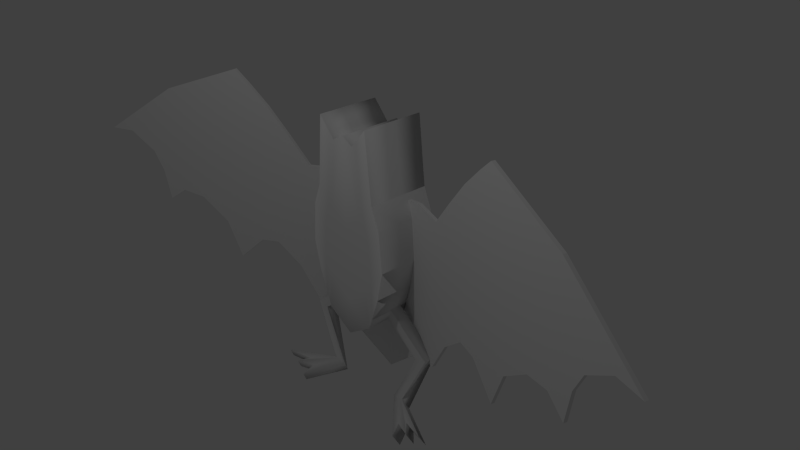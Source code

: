 # Source: fledermaus.blend  (saved by Blender 2.72.0; exported with 4.5.12 LTS)
import bpy
from mathutils import Matrix  # noqa: F401  (used for matrix-valued properties, if any)

bpy.ops.wm.read_factory_settings(use_empty=True)
scene = bpy.context.scene
scene.name = 'Scene'

# ---- collections
col_collection_1 = bpy.data.collections.new('Collection 1'); scene.collection.children.link(col_collection_1)

# ---- materials (node trees are filled in below, after node groups)
mat_material_001 = bpy.data.materials.new('Material.001')
mat_material_001.alpha_threshold = 0.0
mat_material_001.use_transparent_shadow = False
mat_material_001.roughness = 0.5

# ---- material node trees

# ---- world
world_world = bpy.data.worlds.new('World'); scene.world = world_world
world_world.color = (0.05088, 0.05088, 0.05088)
world_world.use_sun_shadow = False
world_world.sun_shadow_jitter_overblur = 0.0
world_world.cycles.sampling_method = 'MANUAL'
world_world.cycles.sample_map_resolution = 256

# ---- cameras
cam_camera = bpy.data.cameras.new('Camera')
cam_camera.clip_end = 100.0
cam_camera.lens = 35.0
cam_camera.sensor_width = 32.0
cam_camera.sensor_height = 18.0
cam_camera.ortho_scale = 7.314
cam_camera.dof.focus_distance = 0.0
cam_camera.dof.aperture_fstop = 128.0

# ---- lights
light_lamp = bpy.data.lights.new('Lamp', 'POINT')
light_lamp.transmission_factor = 0.0
light_lamp.cutoff_distance = 30.0
light_lamp.energy = 100.0
light_lamp.shadow_buffer_clip_start = 1.001
light_lamp.shadow_soft_size = 0.1
light_lamp.shadow_maximum_resolution = 0.006
light_lamp.use_absolute_resolution = True
light_lamp.cycles.use_multiple_importance_sampling = False

# ---- meshes
me_cube_001 = bpy.data.meshes.new('Cube.001')
me_cube_001.from_pydata([(2.071, -14.37, 1.901), (3.887, -35.82, 0.5815), (3.873, -37.73, 0.5815), (2.085, -12.46, 1.901), (4.616, -47.36, 0.8203), (2.252, -16.71, 2.059), (4.629, -45.44, 0.8203), (2.265, -14.8, 2.059), (3.649, -34.83, -0.1369), (1.787, -8.605, 1.615), (3.663, -32.91, -0.1369), (1.774, -10.52, 1.615), (2.44, -17.06, -0.7954), (1.175, -2.76, 0.898), (2.426, -18.97, -0.7954), (1.189, -0.8464, 0.898), (3.036, -26.87, 0.02226), (1.498, -4.857, 1.278), (3.049, -24.96, 0.02226), (1.485, -6.771, 1.278), (1.776, -8.459, -0.3887), (0.77, 2.493, 0.9464), (1.763, -10.37, -0.3887), (0.7837, 4.406, 0.9464), (2.969, -23.92, 1.254), (2.955, -25.83, 1.254), (3.452, -30.18, 1.61), (3.438, -32.09, 1.61), (2.694, -22.44, 0.7555), (2.708, -20.53, 0.7555), (1.783, -8.548, 0.0876), (1.769, -10.46, 0.0876), (2.233, -16.47, 0.6824), (2.246, -14.55, 0.6824), (1.271, -1.906, 0.2914), (1.257, -3.819, 0.2914), (4.265, -40.71, 0.8324), (2.175, -13.63, 1.98), (2.161, -15.54, 1.98), (4.251, -42.63, 0.8324), (3.197, -28.96, 1.432), (3.21, -27.05, 1.432), (3.732, -35.9, 0.3038), (1.933, -10.49, 1.755), (3.746, -33.99, 0.3038), (1.919, -12.4, 1.755), (2.821, -24.1, 0.9988), (2.835, -22.18, 0.9988), (3.374, -31.26, 0.05795), (1.636, -6.647, 1.439), (3.388, -29.35, 0.05795), (1.623, -8.56, 1.439), (2.453, -19.32, 0.7173), (2.467, -17.41, 0.7173), (2.651, -19.8, -0.274), (1.339, -4.882, 1.099), (2.637, -21.71, -0.274), (1.353, -2.968, 1.099), (2.028, -11.72, 0.4023), (2.014, -13.64, 0.4023), (2.035, -13.91, -0.4255), (1.002, 1.579, 0.9204), (2.049, -11.99, -0.4255), (0.9881, -0.3342, 0.9204), (1.533, -7.394, 0.1817), (1.546, -5.481, 0.1817), (1.124, -0.009285, -1.169), (0.4801, 6.25, 0.8849), (1.111, -1.923, -1.169), (0.4938, 8.164, 0.8849), (0.7771, 4.491, -0.04138), (0.7635, 2.577, -0.04138), (0.7576, 4.744, -1.201), (0.3034, 8.54, 0.8474), (0.4764, 8.389, -0.2442), (0.744, 2.831, -1.201), (0.3171, 10.45, 0.8474), (0.4627, 6.476, -0.2442), (1.41, -5.804, -0.682), (0.6387, 6.285, 0.9157), (1.01, -0.6208, 0.125), (1.424, -3.891, -0.682), (0.6251, 4.372, 0.9157), (1.024, 1.293, 0.125), (-2.071, -14.37, 1.901), (-3.887, -35.82, 0.5815), (-3.873, -37.73, 0.5815), (-2.085, -12.46, 1.901), (-4.616, -47.36, 0.8203), (-2.252, -16.71, 2.059), (-4.629, -45.44, 0.8203), (-2.265, -14.8, 2.059), (0.0, 13.39, 0.7993), (0.0, 13.39, -1.858), (0.0, 11.48, 0.7993), (0.0, 11.48, -1.858), (-3.649, -34.83, -0.1369), (-1.787, -8.605, 1.615), (-3.663, -32.91, -0.1369), (-1.774, -10.52, 1.615), (-2.44, -17.06, -0.7954), (-1.175, -2.76, 0.898), (-2.426, -18.97, -0.7954), (-1.189, -0.8464, 0.898), (-3.036, -26.87, 0.02226), (-1.498, -4.857, 1.278), (-3.049, -24.96, 0.02226), (-1.485, -6.771, 1.278), (-1.776, -8.459, -0.3887), (-0.77, 2.493, 0.9464), (-1.763, -10.37, -0.3887), (-0.7837, 4.406, 0.9464), (-2.969, -23.92, 1.254), (-2.955, -25.83, 1.254), (-3.452, -30.18, 1.61), (-3.438, -32.09, 1.61), (0.0, 11.48, -0.5046), (0.0, 13.39, -0.5046), (-2.694, -22.44, 0.7555), (-2.708, -20.53, 0.7555), (-1.783, -8.548, 0.0876), (-1.769, -10.46, 0.0876), (-2.233, -16.47, 0.6824), (-2.246, -14.55, 0.6824), (-1.271, -1.906, 0.2914), (-1.257, -3.819, 0.2914), (-4.265, -40.71, 0.8324), (-2.175, -13.63, 1.98), (-2.161, -15.54, 1.98), (-4.251, -42.63, 0.8324), (-3.197, -28.96, 1.432), (-3.21, -27.05, 1.432), (-3.732, -35.9, 0.3038), (-1.933, -10.49, 1.755), (-3.746, -33.99, 0.3038), (-1.919, -12.4, 1.755), (-2.821, -24.1, 0.9988), (-2.835, -22.18, 0.9988), (-3.374, -31.26, 0.05795), (-1.636, -6.647, 1.439), (-3.388, -29.35, 0.05795), (-1.623, -8.56, 1.439), (-2.453, -19.32, 0.7173), (-2.467, -17.41, 0.7173), (-2.651, -19.8, -0.274), (-1.339, -4.882, 1.099), (-2.637, -21.71, -0.274), (-1.353, -2.968, 1.099), (-2.028, -11.72, 0.4023), (-2.014, -13.64, 0.4023), (-2.035, -13.91, -0.4255), (-1.002, 1.579, 0.9204), (-2.049, -11.99, -0.4255), (-0.9881, -0.3342, 0.9204), (-1.533, -7.394, 0.1817), (-1.546, -5.481, 0.1817), (-1.124, -0.009285, -1.169), (-0.4801, 6.25, 0.8849), (-1.111, -1.923, -1.169), (-0.4938, 8.164, 0.8849), (-0.7771, 4.491, -0.04138), (-0.7635, 2.577, -0.04138), (-0.7576, 4.744, -1.201), (-0.3034, 8.54, 0.8474), (-0.4764, 8.389, -0.2442), (-0.744, 2.831, -1.201), (-0.3171, 10.45, 0.8474), (-0.4627, 6.476, -0.2442), (-1.41, -5.804, -0.682), (-0.6387, 6.285, 0.9157), (-1.01, -0.6208, 0.125), (-1.424, -3.891, -0.682), (-0.6251, 4.372, 0.9157), (-1.024, 1.293, 0.125)], [], [(47, 24, 1, 44), (41, 26, 6, 36), (26, 27, 4, 6), (46, 28, 8, 42), (39, 36, 6, 4), (38, 37, 3, 0), (73, 76, 92, 94), (42, 44, 1, 2), (77, 116, 95, 75), (40, 25, 2, 39), (48, 50, 10, 8), (45, 43, 9, 11), (53, 29, 10, 50), (65, 30, 12, 62), (60, 62, 12, 14), (59, 31, 14, 56), (55, 57, 15, 13), (51, 49, 17, 19), (52, 32, 16, 48), (58, 33, 18, 54), (56, 54, 18, 16), (78, 81, 20, 22), (83, 34, 20, 81), (64, 35, 22, 60), (63, 61, 23, 21), (63, 21, 35, 64), (79, 23, 34, 83), (57, 17, 33, 58), (51, 19, 32, 52), (55, 13, 31, 59), (61, 15, 30, 65), (49, 9, 29, 53), (38, 0, 25, 40), (73, 94, 116, 77), (45, 11, 28, 46), (7, 5, 27, 26), (37, 7, 26, 41), (43, 3, 24, 47), (3, 37, 41, 24), (5, 38, 40, 27), (27, 40, 39, 4), (5, 7, 37, 38), (2, 1, 36, 39), (24, 41, 36, 1), (9, 43, 47, 29), (0, 45, 46, 25), (0, 3, 43, 45), (8, 10, 44, 42), (25, 46, 42, 2), (29, 47, 44, 10), (17, 49, 53, 33), (11, 51, 52, 28), (28, 52, 48, 8), (11, 9, 49, 51), (33, 53, 50, 18), (16, 18, 50, 48), (19, 55, 59, 32), (15, 57, 58, 30), (14, 12, 54, 56), (30, 58, 54, 12), (19, 17, 57, 55), (32, 59, 56, 16), (23, 61, 65, 34), (13, 63, 64, 31), (13, 15, 61, 63), (31, 64, 60, 14), (22, 20, 62, 60), (34, 65, 62, 20), (82, 67, 71, 80), (76, 69, 70, 74), (74, 70, 66, 72), (75, 72, 66, 68), (80, 71, 68, 78), (82, 79, 69, 67), (95, 93, 72, 75), (117, 74, 72, 93), (92, 76, 74, 117), (67, 73, 77, 71), (71, 77, 75, 68), (67, 69, 76, 73), (21, 23, 79, 82), (35, 80, 78, 22), (21, 82, 80, 35), (69, 79, 83, 70), (70, 83, 81, 66), (68, 66, 81, 78), (137, 134, 85, 112), (131, 126, 90, 114), (114, 90, 88, 115), (136, 132, 96, 118), (129, 88, 90, 126), (128, 84, 87, 127), (163, 94, 92, 166), (132, 86, 85, 134), (167, 165, 95, 116), (130, 129, 86, 113), (138, 96, 98, 140), (135, 99, 97, 133), (143, 140, 98, 119), (155, 152, 100, 120), (150, 102, 100, 152), (149, 146, 102, 121), (145, 101, 103, 147), (141, 107, 105, 139), (142, 138, 104, 122), (148, 144, 106, 123), (146, 104, 106, 144), (168, 110, 108, 171), (173, 171, 108, 124), (154, 150, 110, 125), (153, 109, 111, 151), (153, 154, 125, 109), (169, 173, 124, 111), (147, 148, 123, 105), (141, 142, 122, 107), (145, 149, 121, 101), (151, 155, 120, 103), (139, 143, 119, 97), (128, 130, 113, 84), (163, 167, 116, 94), (135, 136, 118, 99), (91, 114, 115, 89), (127, 131, 114, 91), (133, 137, 112, 87), (87, 112, 131, 127), (89, 115, 130, 128), (115, 88, 129, 130), (89, 128, 127, 91), (86, 129, 126, 85), (112, 85, 126, 131), (97, 119, 137, 133), (84, 113, 136, 135), (84, 135, 133, 87), (96, 132, 134, 98), (113, 86, 132, 136), (119, 98, 134, 137), (105, 123, 143, 139), (99, 118, 142, 141), (118, 96, 138, 142), (99, 141, 139, 97), (123, 106, 140, 143), (104, 138, 140, 106), (107, 122, 149, 145), (103, 120, 148, 147), (102, 146, 144, 100), (120, 100, 144, 148), (107, 145, 147, 105), (122, 104, 146, 149), (111, 124, 155, 151), (101, 121, 154, 153), (101, 153, 151, 103), (121, 102, 150, 154), (110, 150, 152, 108), (124, 108, 152, 155), (172, 170, 161, 157), (166, 164, 160, 159), (164, 162, 156, 160), (165, 158, 156, 162), (170, 168, 158, 161), (172, 157, 159, 169), (95, 165, 162, 93), (117, 93, 162, 164), (92, 117, 164, 166), (157, 161, 167, 163), (161, 158, 165, 167), (157, 163, 166, 159), (109, 172, 169, 111), (125, 110, 168, 170), (109, 125, 170, 172), (159, 160, 173, 169), (160, 156, 171, 173), (158, 168, 171, 156)])
_uv = me_cube_001.uv_layers.new(name='UVMap')
_uv.uv.foreach_set('vector', [0.0, 0.0, 1.0, 0.0, 1.0, 1.0, 0.0, 1.0, 0.0, 0.0, 1.0, 0.0, 1.0, 1.0, 0.0, 1.0, 0.0, 0.0, 1.0, 0.0, 1.0, 1.0, 0.0, 1.0, 0.0, 0.0, 1.0, 0.0, 1.0, 1.0, 0.0, 1.0, 0.0, 0.0, 1.0, 0.0, 1.0, 1.0, 0.0, 1.0, 0.0, 0.0, 1.0, 0.0, 1.0, 1.0, 0.0, 1.0, 0.0, 0.0, 1.0, 0.0, 1.0, 1.0, 0.0, 1.0, 0.0, 0.0, 1.0, 0.0, 1.0, 1.0, 0.0, 1.0, 0.0, 0.0, 1.0, 0.0, 1.0, 1.0, 0.0, 1.0, 0.0, 0.0, 1.0, 0.0, 1.0, 1.0, 0.0, 1.0, 0.0, 0.0, 1.0, 0.0, 1.0, 1.0, 0.0, 1.0, 0.0, 0.0, 1.0, 0.0, 1.0, 1.0, 0.0, 1.0, 0.0, 0.0, 1.0, 0.0, 1.0, 1.0, 0.0, 1.0, 0.0, 0.0, 1.0, 0.0, 1.0, 1.0, 0.0, 1.0, 0.0, 0.0, 1.0, 0.0, 1.0, 1.0, 0.0, 1.0, 0.0, 0.0, 1.0, 0.0, 1.0, 1.0, 0.0, 1.0, 0.0, 0.0, 1.0, 0.0, 1.0, 1.0, 0.0, 1.0, 0.0, 0.0, 1.0, 0.0, 1.0, 1.0, 0.0, 1.0, 0.0, 0.0, 1.0, 0.0, 1.0, 1.0, 0.0, 1.0, 0.0, 0.0, 1.0, 0.0, 1.0, 1.0, 0.0, 1.0, 0.0, 0.0, 1.0, 0.0, 1.0, 1.0, 0.0, 1.0, 0.0, 0.0, 1.0, 0.0, 1.0, 1.0, 0.0, 1.0, 0.0, 0.0, 1.0, 0.0, 1.0, 1.0, 0.0, 1.0, 0.0, 0.0, 1.0, 0.0, 1.0, 1.0, 0.0, 1.0, 0.0, 0.0, 1.0, 0.0, 1.0, 1.0, 0.0, 1.0, 0.0, 0.0, 1.0, 0.0, 1.0, 1.0, 0.0, 1.0, 0.0, 0.0, 1.0, 0.0, 1.0, 1.0, 0.0, 1.0, 0.0, 0.0, 1.0, 0.0, 1.0, 1.0, 0.0, 1.0, 0.0, 0.0, 1.0, 0.0, 1.0, 1.0, 0.0, 1.0, 0.0, 0.0, 1.0, 0.0, 1.0, 1.0, 0.0, 1.0, 0.0, 0.0, 1.0, 0.0, 1.0, 1.0, 0.0, 1.0, 0.0, 0.0, 1.0, 0.0, 1.0, 1.0, 0.0, 1.0, 0.0, 0.0, 1.0, 0.0, 1.0, 1.0, 0.0, 1.0, 0.0, 0.0, 1.0, 0.0, 1.0, 1.0, 0.0, 1.0, 0.0, 0.0, 1.0, 0.0, 1.0, 1.0, 0.0, 1.0, 0.0, 0.0, 1.0, 0.0, 1.0, 1.0, 0.0, 1.0, 0.0, 0.0, 1.0, 0.0, 1.0, 1.0, 0.0, 1.0, 0.0, 0.0, 1.0, 0.0, 1.0, 1.0, 0.0, 1.0, 0.0, 0.0, 1.0, 0.0, 1.0, 1.0, 0.0, 1.0, 0.0, 0.0, 1.0, 0.0, 1.0, 1.0, 0.0, 1.0, 0.0, 0.0, 1.0, 0.0, 1.0, 1.0, 0.0, 1.0, 0.0, 0.0, 1.0, 0.0, 1.0, 1.0, 0.0, 1.0, 0.0, 0.0, 1.0, 0.0, 1.0, 1.0, 0.0, 1.0, 0.0, 0.0, 1.0, 0.0, 1.0, 1.0, 0.0, 1.0, 0.0, 0.0, 1.0, 0.0, 1.0, 1.0, 0.0, 1.0, 0.0, 0.0, 1.0, 0.0, 1.0, 1.0, 0.0, 1.0, 0.0, 0.0, 1.0, 0.0, 1.0, 1.0, 0.0, 1.0, 0.0, 0.0, 1.0, 0.0, 1.0, 1.0, 0.0, 1.0, 0.0, 0.0, 1.0, 0.0, 1.0, 1.0, 0.0, 1.0, 0.0, 0.0, 1.0, 0.0, 1.0, 1.0, 0.0, 1.0, 0.0, 0.0, 1.0, 0.0, 1.0, 1.0, 0.0, 1.0, 0.0, 0.0, 1.0, 0.0, 1.0, 1.0, 0.0, 1.0, 0.0, 0.0, 1.0, 0.0, 1.0, 1.0, 0.0, 1.0, 0.0, 0.0, 1.0, 0.0, 1.0, 1.0, 0.0, 1.0, 0.0, 0.0, 1.0, 0.0, 1.0, 1.0, 0.0, 1.0, 0.0, 0.0, 1.0, 0.0, 1.0, 1.0, 0.0, 1.0, 0.0, 0.0, 1.0, 0.0, 1.0, 1.0, 0.0, 1.0, 0.0, 0.0, 1.0, 0.0, 1.0, 1.0, 0.0, 1.0, 0.0, 0.0, 1.0, 0.0, 1.0, 1.0, 0.0, 1.0, 0.0, 0.0, 1.0, 0.0, 1.0, 1.0, 0.0, 1.0, 0.0, 0.0, 1.0, 0.0, 1.0, 1.0, 0.0, 1.0, 0.0, 0.0, 1.0, 0.0, 1.0, 1.0, 0.0, 1.0, 0.0, 0.0, 1.0, 0.0, 1.0, 1.0, 0.0, 1.0, 0.0, 0.0, 1.0, 0.0, 1.0, 1.0, 0.0, 1.0, 0.0, 0.0, 1.0, 0.0, 1.0, 1.0, 0.0, 1.0, 0.0, 0.0, 1.0, 0.0, 1.0, 1.0, 0.0, 1.0, 0.0, 0.0, 1.0, 0.0, 1.0, 1.0, 0.0, 1.0, 0.0, 0.0, 1.0, 0.0, 1.0, 1.0, 0.0, 1.0, 0.0, 0.0, 1.0, 0.0, 1.0, 1.0, 0.0, 1.0, 0.0, 0.0, 1.0, 0.0, 1.0, 1.0, 0.0, 1.0, 0.0, 0.0, 1.0, 0.0, 1.0, 1.0, 0.0, 1.0, 0.0, 0.0, 1.0, 0.0, 1.0, 1.0, 0.0, 1.0, 0.0, 0.0, 1.0, 0.0, 1.0, 1.0, 0.0, 1.0, 0.0, 0.0, 1.0, 0.0, 1.0, 1.0, 0.0, 1.0, 0.0, 0.0, 1.0, 0.0, 1.0, 1.0, 0.0, 1.0, 0.0, 0.0, 1.0, 0.0, 1.0, 1.0, 0.0, 1.0, 0.0, 0.0, 1.0, 0.0, 1.0, 1.0, 0.0, 1.0, 0.0, 0.0, 1.0, 0.0, 1.0, 1.0, 0.0, 1.0, 0.0, 0.0, 1.0, 0.0, 1.0, 1.0, 0.0, 1.0, 0.0, 0.0, 1.0, 0.0, 1.0, 1.0, 0.0, 1.0, 0.0, 0.0, 1.0, 0.0, 1.0, 1.0, 0.0, 1.0, 0.0, 0.0, 1.0, 0.0, 1.0, 1.0, 0.0, 1.0, 0.0, 0.0, 1.0, 0.0, 1.0, 1.0, 0.0, 1.0, 0.0, 0.0, 1.0, 0.0, 1.0, 1.0, 0.0, 1.0, 0.0, 0.0, 1.0, 0.0, 1.0, 1.0, 0.0, 1.0, 0.0, 0.0, 1.0, 0.0, 1.0, 1.0, 0.0, 1.0, 0.0, 0.0, 1.0, 0.0, 1.0, 1.0, 0.0, 1.0, 0.0, 0.0, 1.0, 0.0, 1.0, 1.0, 0.0, 1.0, 0.0, 0.0, 1.0, 0.0, 1.0, 1.0, 0.0, 1.0, 0.0, 0.0, 1.0, 0.0, 1.0, 1.0, 0.0, 1.0, 0.0, 0.0, 1.0, 0.0, 1.0, 1.0, 0.0, 1.0, 0.0, 0.0, 1.0, 0.0, 1.0, 1.0, 0.0, 1.0, 0.0, 0.0, 1.0, 0.0, 1.0, 1.0, 0.0, 1.0, 0.0, 0.0, 1.0, 0.0, 1.0, 1.0, 0.0, 1.0, 0.0, 0.0, 1.0, 0.0, 1.0, 1.0, 0.0, 1.0, 0.0, 0.0, 1.0, 0.0, 1.0, 1.0, 0.0, 1.0, 0.0, 0.0, 1.0, 0.0, 1.0, 1.0, 0.0, 1.0, 0.0, 0.0, 1.0, 0.0, 1.0, 1.0, 0.0, 1.0, 0.0, 0.0, 1.0, 0.0, 1.0, 1.0, 0.0, 1.0, 0.0, 0.0, 1.0, 0.0, 1.0, 1.0, 0.0, 1.0, 0.0, 0.0, 1.0, 0.0, 1.0, 1.0, 0.0, 1.0, 0.0, 0.0, 1.0, 0.0, 1.0, 1.0, 0.0, 1.0, 0.0, 0.0, 1.0, 0.0, 1.0, 1.0, 0.0, 1.0, 0.0, 0.0, 1.0, 0.0, 1.0, 1.0, 0.0, 1.0, 0.0, 0.0, 1.0, 0.0, 1.0, 1.0, 0.0, 1.0, 0.0, 0.0, 1.0, 0.0, 1.0, 1.0, 0.0, 1.0, 0.0, 0.0, 1.0, 0.0, 1.0, 1.0, 0.0, 1.0, 0.0, 0.0, 1.0, 0.0, 1.0, 1.0, 0.0, 1.0, 0.0, 0.0, 1.0, 0.0, 1.0, 1.0, 0.0, 1.0, 0.0, 0.0, 1.0, 0.0, 1.0, 1.0, 0.0, 1.0, 0.0, 0.0, 1.0, 0.0, 1.0, 1.0, 0.0, 1.0, 0.0, 0.0, 1.0, 0.0, 1.0, 1.0, 0.0, 1.0, 0.0, 0.0, 1.0, 0.0, 1.0, 1.0, 0.0, 1.0, 0.0, 0.0, 1.0, 0.0, 1.0, 1.0, 0.0, 1.0, 0.0, 0.0, 1.0, 0.0, 1.0, 1.0, 0.0, 1.0, 0.0, 0.0, 1.0, 0.0, 1.0, 1.0, 0.0, 1.0, 0.0, 0.0, 1.0, 0.0, 1.0, 1.0, 0.0, 1.0, 0.0, 0.0, 1.0, 0.0, 1.0, 1.0, 0.0, 1.0, 0.0, 0.0, 1.0, 0.0, 1.0, 1.0, 0.0, 1.0, 0.0, 0.0, 1.0, 0.0, 1.0, 1.0, 0.0, 1.0, 0.0, 0.0, 1.0, 0.0, 1.0, 1.0, 0.0, 1.0, 0.0, 0.0, 1.0, 0.0, 1.0, 1.0, 0.0, 1.0, 0.0, 0.0, 1.0, 0.0, 1.0, 1.0, 0.0, 1.0, 0.0, 0.0, 1.0, 0.0, 1.0, 1.0, 0.0, 1.0, 0.0, 0.0, 1.0, 0.0, 1.0, 1.0, 0.0, 1.0, 0.0, 0.0, 1.0, 0.0, 1.0, 1.0, 0.0, 1.0, 0.0, 0.0, 1.0, 0.0, 1.0, 1.0, 0.0, 1.0, 0.0, 0.0, 1.0, 0.0, 1.0, 1.0, 0.0, 1.0, 0.0, 0.0, 1.0, 0.0, 1.0, 1.0, 0.0, 1.0, 0.0, 0.0, 1.0, 0.0, 1.0, 1.0, 0.0, 1.0, 0.0, 0.0, 1.0, 0.0, 1.0, 1.0, 0.0, 1.0, 0.0, 0.0, 1.0, 0.0, 1.0, 1.0, 0.0, 1.0, 0.0, 0.0, 1.0, 0.0, 1.0, 1.0, 0.0, 1.0, 0.0, 0.0, 1.0, 0.0, 1.0, 1.0, 0.0, 1.0, 0.0, 0.0, 1.0, 0.0, 1.0, 1.0, 0.0, 1.0, 0.0, 0.0, 1.0, 0.0, 1.0, 1.0, 0.0, 1.0, 0.0, 0.0, 1.0, 0.0, 1.0, 1.0, 0.0, 1.0, 0.0, 0.0, 1.0, 0.0, 1.0, 1.0, 0.0, 1.0, 0.0, 0.0, 1.0, 0.0, 1.0, 1.0, 0.0, 1.0, 0.0, 0.0, 1.0, 0.0, 1.0, 1.0, 0.0, 1.0, 0.0, 0.0, 1.0, 0.0, 1.0, 1.0, 0.0, 1.0, 0.0, 0.0, 1.0, 0.0, 1.0, 1.0, 0.0, 1.0, 0.0, 0.0, 1.0, 0.0, 1.0, 1.0, 0.0, 1.0, 0.0, 0.0, 1.0, 0.0, 1.0, 1.0, 0.0, 1.0, 0.0, 0.0, 1.0, 0.0, 1.0, 1.0, 0.0, 1.0, 0.0, 0.0, 1.0, 0.0, 1.0, 1.0, 0.0, 1.0, 0.0, 0.0, 1.0, 0.0, 1.0, 1.0, 0.0, 1.0, 0.0, 0.0, 1.0, 0.0, 1.0, 1.0, 0.0, 1.0, 0.0, 0.0, 1.0, 0.0, 1.0, 1.0, 0.0, 1.0, 0.0, 0.0, 1.0, 0.0, 1.0, 1.0, 0.0, 1.0, 0.0, 0.0, 1.0, 0.0, 1.0, 1.0, 0.0, 1.0, 0.0, 0.0, 1.0, 0.0, 1.0, 1.0, 0.0, 1.0, 0.0, 0.0, 1.0, 0.0, 1.0, 1.0, 0.0, 1.0, 0.0, 0.0, 1.0, 0.0, 1.0, 1.0, 0.0, 1.0, 0.0, 0.0, 1.0, 0.0, 1.0, 1.0, 0.0, 1.0, 0.0, 0.0, 1.0, 0.0, 1.0, 1.0, 0.0, 1.0, 0.0, 0.0, 1.0, 0.0, 1.0, 1.0, 0.0, 1.0, 0.0, 0.0, 1.0, 0.0, 1.0, 1.0, 0.0, 1.0, 0.0, 0.0, 1.0, 0.0, 1.0, 1.0, 0.0, 1.0, 0.0, 0.0, 1.0, 0.0, 1.0, 1.0, 0.0, 1.0, 0.0, 0.0, 1.0, 0.0, 1.0, 1.0, 0.0, 1.0, 0.0, 0.0, 1.0, 0.0, 1.0, 1.0, 0.0, 1.0, 0.0, 0.0, 1.0, 0.0, 1.0, 1.0, 0.0, 1.0, 0.0, 0.0, 1.0, 0.0, 1.0, 1.0, 0.0, 1.0, 0.0, 0.0, 1.0, 0.0, 1.0, 1.0, 0.0, 1.0, 0.0, 0.0, 1.0, 0.0, 1.0, 1.0, 0.0, 1.0, 0.0, 0.0, 1.0, 0.0, 1.0, 1.0, 0.0, 1.0, 0.0, 0.0, 1.0, 0.0, 1.0, 1.0, 0.0, 1.0, 0.0, 0.0, 1.0, 0.0, 1.0, 1.0, 0.0, 1.0, 0.0, 0.0, 1.0, 0.0, 1.0, 1.0, 0.0, 1.0, 0.0, 0.0, 1.0, 0.0, 1.0, 1.0, 0.0, 1.0, 0.0, 0.0, 1.0, 0.0, 1.0, 1.0, 0.0, 1.0])
me_cube_001.use_remesh_preserve_volume = False
me_cube_001.use_remesh_preserve_attributes = False
me_cube_001.use_mirror_vertex_groups = False
me_cube_001.update()
me_cube = bpy.data.meshes.new('Cube')
me_cube.from_pydata([(0.5501, 1.0, -0.279), (0.5501, -1.0, -0.279), (0.3972, 1.0, 1.903), (0.3972, -1.0, 1.903), (0.5973, 1.0, 0.6789), (0.5973, -1.0, 0.6789), (0.3789, 1.0, -0.7606), (0.3789, -1.0, -0.7606), (0.1683, 1.0, 1.64), (0.1683, -1.0, 1.64), (0.2986, -1.0, 0.348), (0.2986, 1.0, 0.348), (0.4843, 1.0, 0.9721), (0.4843, -1.0, 0.9721), (0.2335, 1.0, 0.7202), (0.2335, -1.0, 0.7202), (0.6429, 1.0, 0.1307), (0.6429, -1.0, 0.1307), (0.3387, -1.0, -0.2063), (0.3387, 1.0, -0.2063), (0.4379, 1.0, -0.5944), (0.4379, -1.0, -0.5944), (0.2473, 1.0, 1.731), (0.2473, -1.0, 1.731), (0.4017, -1.0, 0.4622), (0.4017, 1.0, 0.4622), (0.32, -1.0, 0.8071), (0.32, 1.0, 0.8071), (0.4437, 1.0, -0.08999), (0.4437, -1.0, -0.08999), (0.5501, -0.2652, -0.279), (0.3972, -0.2652, 1.903), (0.3789, -0.2652, -0.7606), (0.1683, -0.2652, 1.64), (0.4843, -0.2652, 0.9721), (0.2473, -0.2652, 1.731), (0.4379, -0.2652, -0.5944), (0.3789, 0.1114, -0.7606), (0.4379, 0.1114, -0.5944), (0.5501, 0.1114, -0.279), (0.3972, 0.1114, 1.903), (0.1683, 0.1114, 1.64), (0.4843, 0.1114, 0.9721), (0.2473, 0.1114, 1.731), (1.056, -0.2652, -1.096), (0.8842, -0.2652, -1.135), (0.8842, 0.1114, -1.135), (1.056, 0.1114, -1.096), (0.678, -0.3828, -1.851), (0.5072, -0.3458, -1.891), (0.5569, -0.1571, -2.055), (0.7277, -0.1941, -2.016), (1.324, -1.124, -1.892), (0.9307, -1.318, -2.073), (0.9804, -1.129, -2.238), (1.374, -0.935, -2.057), (0.4084, 1.0, -0.6775), (0.4084, -1.0, -0.6775), (0.2078, 1.0, 1.686), (0.2078, -1.0, 1.686), (0.3502, -1.0, 0.4051), (0.3502, 1.0, 0.4051), (0.2767, -1.0, 0.7636), (0.2767, 1.0, 0.7636), (0.3912, 1.0, -0.1481), (0.3912, -1.0, -0.1481), (0.2078, -0.2652, 1.686), (0.4084, -0.2652, -0.6775), (0.4084, 0.1114, -0.6775), (0.2078, 0.1114, 1.686), (0.9702, -0.2652, -1.116), (0.9702, 0.1114, -1.116), (0.5926, -0.3643, -1.871), (0.6423, -0.1756, -2.035), (0.8899, -0.9886, -1.98), (0.9396, -0.7999, -2.145), (0.2276, -0.2652, 1.708), (0.2276, 0.1114, 1.708), (0.4232, 1.0, -0.636), (0.4232, -1.0, -0.636), (0.2276, 1.0, 1.708), (0.2276, -1.0, 1.708), (0.3759, -1.0, 0.4337), (0.3759, 1.0, 0.4337), (0.2984, -1.0, 0.7854), (0.2984, 1.0, 0.7854), (0.4175, 1.0, -0.1191), (0.4175, -1.0, -0.1191), (0.4232, -0.2652, -0.636), (0.4232, 0.1114, -0.636), (1.013, -0.2652, -1.106), (1.013, 0.1114, -1.106), (0.6353, -0.3735, -1.861), (0.685, -0.1848, -2.026), (1.126, -1.185, -1.972), (1.176, -0.996, -2.136), (0.2374, -0.2652, 1.72), (0.2374, 0.1114, 1.72), (0.4306, 1.0, -0.6152), (0.4306, -1.0, -0.6152), (0.2374, 1.0, 1.72), (0.2374, -1.0, 1.72), (0.3888, -1.0, 0.4479), (0.3888, 1.0, 0.4479), (0.3092, -1.0, 0.7962), (0.3092, 1.0, 0.7962), (0.4306, 1.0, -0.1045), (0.4306, -1.0, -0.1045), (0.4306, -0.2652, -0.6152), (0.4306, 0.1114, -0.6152), (1.035, -0.2652, -1.101), (1.035, 0.1114, -1.101), (0.6566, -0.3782, -1.856), (0.7063, -0.1895, -2.021), (1.001, -0.9115, -1.922), (1.051, -0.7228, -2.087), (0.5501, 1.0, -0.279), (0.5501, -1.0, -0.279), (0.5973, 1.0, 0.6789), (0.5973, -1.0, 0.6789), (0.4843, 1.0, 0.9721), (0.4843, -1.0, 0.9721), (0.6429, 1.0, 0.1307), (0.6429, -1.0, 0.1307), (0.5501, -0.2652, -0.279), (0.5973, -0.2652, 0.6789), (0.4843, -0.2652, 0.9721), (0.6429, -0.2652, 0.1307), (0.5501, 0.1114, -0.279), (0.5973, 0.1114, 0.6789), (0.4843, 0.1114, 0.9721), (0.6429, 0.1114, 0.1307), (-0.5501, 1.0, -0.279), (-0.5501, -1.0, -0.279), (-0.3972, 1.0, 1.903), (-0.3972, -1.0, 1.903), (0.0, 1.0, -1.0), (0.0, -1.0, -1.0), (0.0, 1.0, 1.733), (0.0, -1.0, 1.733), (-0.5973, 1.0, 0.6789), (-0.5973, -1.0, 0.6789), (0.0, 1.0, 0.01724), (0.0, -1.0, 0.01724), (-0.3789, 1.0, -0.7606), (-0.3789, -1.0, -0.7606), (-0.1683, 1.0, 1.64), (-0.1683, -1.0, 1.64), (-0.2986, -1.0, 0.348), (-0.2986, 1.0, 0.348), (-0.4843, 1.0, 0.9721), (-0.4843, -1.0, 0.9721), (0.0, 1.0, 0.5086), (0.0, -1.0, 0.5086), (-0.2335, 1.0, 0.7202), (-0.2335, -1.0, 0.7202), (0.0, -1.0, -0.4914), (-0.6429, 1.0, 0.1307), (-0.6429, -1.0, 0.1307), (0.0, 1.0, -0.4914), (-0.3387, -1.0, -0.2063), (-0.3387, 1.0, -0.2063), (-0.4379, 1.0, -0.5944), (-0.4379, -1.0, -0.5944), (-0.2473, 1.0, 1.731), (-0.2473, -1.0, 1.731), (-0.4017, -1.0, 0.4622), (-0.4017, 1.0, 0.4622), (-0.32, -1.0, 0.8071), (-0.32, 1.0, 0.8071), (-0.4437, 1.0, -0.08999), (-0.4437, -1.0, -0.08999), (-0.5501, -0.2652, -0.279), (-0.3972, -0.2652, 1.903), (0.0, -0.2652, 1.733), (0.0, -0.2652, -1.0), (-0.3789, -0.2652, -0.7606), (-0.1683, -0.2652, 1.64), (-0.4843, -0.2652, 0.9721), (-0.2473, -0.2652, 1.731), (-0.4379, -0.2652, -0.5944), (0.0, 0.1114, -1.0), (-0.3789, 0.1114, -0.7606), (-0.4379, 0.1114, -0.5944), (-0.5501, 0.1114, -0.279), (-0.3972, 0.1114, 1.903), (0.0, 0.1114, 1.733), (-0.1683, 0.1114, 1.64), (-0.4843, 0.1114, 0.9721), (-0.2473, 0.1114, 1.731), (-1.056, -0.2652, -1.096), (-0.8842, -0.2652, -1.135), (-0.8842, 0.1114, -1.135), (-1.056, 0.1114, -1.096), (-0.678, -0.3828, -1.851), (-0.5072, -0.3458, -1.891), (-0.5569, -0.1571, -2.055), (-0.7277, -0.1941, -2.016), (-1.324, -1.124, -1.892), (-0.9307, -1.318, -2.073), (-0.9804, -1.129, -2.238), (-1.374, -0.935, -2.057), (-0.4084, 1.0, -0.6775), (-0.4084, -1.0, -0.6775), (-0.2078, 1.0, 1.686), (-0.2078, -1.0, 1.686), (-0.3502, -1.0, 0.4051), (-0.3502, 1.0, 0.4051), (-0.2767, -1.0, 0.7636), (-0.2767, 1.0, 0.7636), (-0.3912, 1.0, -0.1481), (-0.3912, -1.0, -0.1481), (-0.2078, -0.2652, 1.686), (-0.4084, -0.2652, -0.6775), (-0.4084, 0.1114, -0.6775), (-0.2078, 0.1114, 1.686), (-0.9702, -0.2652, -1.116), (-0.9702, 0.1114, -1.116), (-0.5926, -0.3643, -1.871), (-0.6423, -0.1756, -2.035), (-0.8899, -0.9886, -1.98), (-0.9396, -0.7999, -2.145), (-0.2276, -0.2652, 1.708), (-0.2276, 0.1114, 1.708), (-0.4232, 1.0, -0.636), (-0.4232, -1.0, -0.636), (-0.2276, 1.0, 1.708), (-0.2276, -1.0, 1.708), (-0.3759, -1.0, 0.4337), (-0.3759, 1.0, 0.4337), (-0.2984, -1.0, 0.7854), (-0.2984, 1.0, 0.7854), (-0.4175, 1.0, -0.1191), (-0.4175, -1.0, -0.1191), (-0.4232, -0.2652, -0.636), (-0.4232, 0.1114, -0.636), (-1.013, -0.2652, -1.106), (-1.013, 0.1114, -1.106), (-0.6353, -0.3735, -1.861), (-0.685, -0.1848, -2.026), (-1.126, -1.185, -1.972), (-1.176, -0.996, -2.136), (-0.2374, -0.2652, 1.72), (-0.2374, 0.1114, 1.72), (-0.4306, 1.0, -0.6152), (-0.4306, -1.0, -0.6152), (-0.2374, 1.0, 1.72), (-0.2374, -1.0, 1.72), (-0.3888, -1.0, 0.4479), (-0.3888, 1.0, 0.4479), (-0.3092, -1.0, 0.7962), (-0.3092, 1.0, 0.7962), (-0.4306, 1.0, -0.1045), (-0.4306, -1.0, -0.1045), (-0.4306, -0.2652, -0.6152), (-0.4306, 0.1114, -0.6152), (-1.035, -0.2652, -1.101), (-1.035, 0.1114, -1.101), (-0.6566, -0.3782, -1.856), (-0.7063, -0.1895, -2.021), (-1.001, -0.9115, -1.922), (-1.051, -0.7228, -2.087), (-0.5501, 1.0, -0.279), (-0.5501, -1.0, -0.279), (-0.5973, 1.0, 0.6789), (-0.5973, -1.0, 0.6789), (-0.4843, 1.0, 0.9721), (-0.4843, -1.0, 0.9721), (-0.6429, 1.0, 0.1307), (-0.6429, -1.0, 0.1307), (-0.5501, -0.2652, -0.279), (-0.5973, -0.2652, 0.6789), (-0.4843, -0.2652, 0.9721), (-0.6429, -0.2652, 0.1307), (-0.5501, 0.1114, -0.279), (-0.5973, 0.1114, 0.6789), (-0.4843, 0.1114, 0.9721), (-0.6429, 0.1114, 0.1307)], [], [(34, 31, 3, 13), (19, 6, 136, 159), (15, 9, 139, 153), (33, 174, 139, 9), (32, 7, 137, 175), (18, 10, 143, 156), (14, 11, 142, 152), (4, 12, 120, 118), (63, 61, 11, 14), (65, 60, 10, 18), (67, 57, 7, 32), (66, 33, 9, 59), (62, 59, 9, 15), (64, 56, 6, 19), (60, 62, 15, 10), (58, 63, 14, 8), (8, 14, 152, 138), (10, 15, 153, 143), (34, 13, 121, 126), (61, 64, 19, 11), (57, 65, 18, 7), (16, 4, 118, 122), (7, 18, 156, 137), (11, 19, 159, 142), (1, 17, 29, 21), (4, 16, 28, 25), (2, 12, 27, 22), (5, 13, 26, 24), (16, 0, 20, 28), (13, 3, 23, 26), (31, 35, 23, 3), (30, 1, 21, 36), (17, 5, 24, 29), (12, 4, 25, 27), (39, 30, 36, 38), (40, 43, 35, 31), (13, 5, 119, 121), (39, 0, 116, 128), (69, 41, 33, 66), (38, 36, 44, 47), (12, 42, 130, 120), (37, 32, 175, 181), (41, 186, 174, 33), (42, 40, 31, 34), (12, 2, 40, 42), (8, 138, 186, 41), (6, 37, 181, 136), (5, 17, 123, 119), (56, 68, 37, 6), (58, 8, 41, 69), (0, 16, 122, 116), (30, 39, 128, 124), (2, 22, 43, 40), (0, 39, 38, 20), (111, 47, 51, 113), (32, 37, 46, 45), (109, 38, 47, 111), (67, 32, 45, 70), (72, 49, 53, 74), (47, 44, 48, 51), (45, 46, 50, 49), (70, 45, 49, 72), (75, 74, 53, 54), (113, 51, 55, 115), (51, 48, 52, 55), (49, 50, 54, 53), (50, 73, 75, 54), (95, 94, 74, 75), (90, 70, 72, 92), (92, 72, 74, 94), (88, 67, 70, 90), (37, 68, 71, 46), (46, 71, 73, 50), (80, 58, 69, 77), (78, 89, 68, 56), (77, 69, 66, 76), (79, 87, 65, 57), (83, 86, 64, 61), (80, 85, 63, 58), (82, 84, 62, 60), (86, 78, 56, 64), (84, 81, 59, 62), (76, 66, 59, 81), (88, 79, 57, 67), (87, 82, 60, 65), (85, 83, 61, 63), (105, 103, 83, 85), (107, 102, 82, 87), (108, 99, 79, 88), (96, 76, 81, 101), (104, 101, 81, 84), (106, 98, 78, 86), (102, 104, 84, 82), (100, 105, 85, 80), (103, 106, 86, 83), (99, 107, 87, 79), (97, 77, 76, 96), (98, 109, 89, 78), (100, 80, 77, 97), (108, 88, 90, 110), (112, 92, 94, 114), (110, 90, 92, 112), (115, 114, 94, 95), (73, 93, 95, 75), (68, 89, 91, 71), (71, 91, 93, 73), (55, 52, 114, 115), (44, 110, 112, 48), (48, 112, 114, 52), (36, 108, 110, 44), (22, 100, 97, 43), (20, 38, 109, 98), (43, 97, 96, 35), (21, 29, 107, 99), (25, 28, 106, 103), (22, 27, 105, 100), (24, 26, 104, 102), (28, 20, 98, 106), (26, 23, 101, 104), (35, 96, 101, 23), (36, 21, 99, 108), (29, 24, 102, 107), (27, 25, 103, 105), (93, 113, 115, 95), (89, 109, 111, 91), (91, 111, 113, 93), (127, 125, 119, 123), (125, 126, 121, 119), (124, 127, 123, 117), (128, 131, 127, 124), (129, 130, 126, 125), (131, 129, 125, 127), (122, 118, 129, 131), (118, 120, 130, 129), (116, 122, 131, 128), (42, 34, 126, 130), (1, 30, 124, 117), (17, 1, 117, 123), (178, 151, 135, 173), (161, 159, 136, 144), (155, 153, 139, 147), (177, 147, 139, 174), (176, 175, 137, 145), (160, 156, 143, 148), (154, 152, 142, 149), (140, 264, 266, 150), (209, 154, 149, 207), (211, 160, 148, 206), (213, 176, 145, 203), (212, 205, 147, 177), (208, 155, 147, 205), (210, 161, 144, 202), (206, 148, 155, 208), (204, 146, 154, 209), (146, 138, 152, 154), (148, 143, 153, 155), (178, 272, 267, 151), (207, 149, 161, 210), (203, 145, 160, 211), (157, 268, 264, 140), (145, 137, 156, 160), (149, 142, 159, 161), (133, 163, 171, 158), (140, 167, 170, 157), (134, 164, 169, 150), (141, 166, 168, 151), (157, 170, 162, 132), (151, 168, 165, 135), (173, 135, 165, 179), (172, 180, 163, 133), (158, 171, 166, 141), (150, 169, 167, 140), (184, 183, 180, 172), (185, 173, 179, 189), (151, 267, 265, 141), (184, 274, 262, 132), (215, 212, 177, 187), (183, 193, 190, 180), (150, 266, 276, 188), (182, 181, 175, 176), (187, 177, 174, 186), (188, 178, 173, 185), (150, 188, 185, 134), (146, 187, 186, 138), (144, 136, 181, 182), (141, 265, 269, 158), (202, 144, 182, 214), (204, 215, 187, 146), (132, 262, 268, 157), (172, 270, 274, 184), (134, 185, 189, 164), (132, 162, 183, 184), (257, 259, 197, 193), (176, 191, 192, 182), (255, 257, 193, 183), (213, 216, 191, 176), (218, 220, 199, 195), (193, 197, 194, 190), (191, 195, 196, 192), (216, 218, 195, 191), (221, 200, 199, 220), (259, 261, 201, 197), (197, 201, 198, 194), (195, 199, 200, 196), (196, 200, 221, 219), (241, 221, 220, 240), (236, 238, 218, 216), (238, 240, 220, 218), (234, 236, 216, 213), (182, 192, 217, 214), (192, 196, 219, 217), (226, 223, 215, 204), (224, 202, 214, 235), (223, 222, 212, 215), (225, 203, 211, 233), (229, 207, 210, 232), (226, 204, 209, 231), (228, 206, 208, 230), (232, 210, 202, 224), (230, 208, 205, 227), (222, 227, 205, 212), (234, 213, 203, 225), (233, 211, 206, 228), (231, 209, 207, 229), (251, 231, 229, 249), (253, 233, 228, 248), (254, 234, 225, 245), (242, 247, 227, 222), (250, 230, 227, 247), (252, 232, 224, 244), (248, 228, 230, 250), (246, 226, 231, 251), (249, 229, 232, 252), (245, 225, 233, 253), (243, 242, 222, 223), (244, 224, 235, 255), (246, 243, 223, 226), (254, 256, 236, 234), (258, 260, 240, 238), (256, 258, 238, 236), (261, 241, 240, 260), (219, 221, 241, 239), (214, 217, 237, 235), (217, 219, 239, 237), (201, 261, 260, 198), (190, 194, 258, 256), (194, 198, 260, 258), (180, 190, 256, 254), (164, 189, 243, 246), (162, 244, 255, 183), (189, 179, 242, 243), (163, 245, 253, 171), (167, 249, 252, 170), (164, 246, 251, 169), (166, 248, 250, 168), (170, 252, 244, 162), (168, 250, 247, 165), (179, 165, 247, 242), (180, 254, 245, 163), (171, 253, 248, 166), (169, 251, 249, 167), (239, 241, 261, 259), (235, 237, 257, 255), (237, 239, 259, 257), (273, 269, 265, 271), (271, 265, 267, 272), (270, 263, 269, 273), (274, 270, 273, 277), (275, 271, 272, 276), (277, 273, 271, 275), (268, 277, 275, 264), (264, 275, 276, 266), (262, 274, 277, 268), (188, 276, 272, 178), (133, 263, 270, 172), (158, 269, 263, 133)])
me_cube.polygons.foreach_set('use_smooth', [True] * 276)
_uv = me_cube.uv_layers.new(name='UVMap')
_uv.uv.foreach_set('vector', [0.419, 0.419, 0.581, 0.419, 0.581, 0.581, 0.419, 0.581, 0.419, 0.419, 0.581, 0.419, 0.581, 0.581, 0.419, 0.581, 0.419, 0.419, 0.581, 0.419, 0.581, 0.581, 0.419, 0.581, 0.419, 0.419, 0.581, 0.419, 0.581, 0.581, 0.419, 0.581, 0.419, 0.419, 0.581, 0.419, 0.581, 0.581, 0.419, 0.581, 0.419, 0.419, 0.581, 0.419, 0.581, 0.581, 0.419, 0.581, 0.419, 0.419, 0.581, 0.419, 0.581, 0.581, 0.419, 0.581, 0.419, 0.419, 0.581, 0.419, 0.581, 0.581, 0.419, 0.581, 0.419, 0.419, 0.581, 0.419, 0.581, 0.581, 0.419, 0.581, 0.419, 0.419, 0.581, 0.419, 0.581, 0.581, 0.419, 0.581, 0.419, 0.419, 0.581, 0.419, 0.581, 0.581, 0.419, 0.581, 0.419, 0.419, 0.581, 0.419, 0.581, 0.581, 0.419, 0.581, 0.419, 0.419, 0.581, 0.419, 0.581, 0.581, 0.419, 0.581, 0.419, 0.419, 0.581, 0.419, 0.581, 0.581, 0.419, 0.581, 0.419, 0.419, 0.581, 0.419, 0.581, 0.581, 0.419, 0.581, 0.419, 0.419, 0.581, 0.419, 0.581, 0.581, 0.419, 0.581, 0.419, 0.419, 0.581, 0.419, 0.581, 0.581, 0.419, 0.581, 0.419, 0.419, 0.581, 0.419, 0.581, 0.581, 0.419, 0.581, 0.419, 0.419, 0.581, 0.419, 0.581, 0.581, 0.419, 0.581, 0.419, 0.419, 0.581, 0.419, 0.581, 0.581, 0.419, 0.581, 0.419, 0.419, 0.581, 0.419, 0.581, 0.581, 0.419, 0.581, 0.419, 0.419, 0.581, 0.419, 0.581, 0.581, 0.419, 0.581, 0.419, 0.419, 0.581, 0.419, 0.581, 0.581, 0.419, 0.581, 0.419, 0.419, 0.581, 0.419, 0.581, 0.581, 0.419, 0.581, 0.419, 0.419, 0.581, 0.419, 0.581, 0.581, 0.419, 0.581, 0.419, 0.419, 0.581, 0.419, 0.581, 0.581, 0.419, 0.581, 0.419, 0.419, 0.581, 0.419, 0.581, 0.581, 0.419, 0.581, 0.419, 0.419, 0.581, 0.419, 0.581, 0.581, 0.419, 0.581, 0.419, 0.419, 0.581, 0.419, 0.581, 0.581, 0.419, 0.581, 0.419, 0.419, 0.581, 0.419, 0.581, 0.581, 0.419, 0.581, 0.419, 0.419, 0.581, 0.419, 0.581, 0.581, 0.419, 0.581, 0.419, 0.419, 0.581, 0.419, 0.581, 0.581, 0.419, 0.581, 0.419, 0.419, 0.581, 0.419, 0.581, 0.581, 0.419, 0.581, 0.419, 0.419, 0.581, 0.419, 0.581, 0.581, 0.419, 0.581, 0.419, 0.419, 0.581, 0.419, 0.581, 0.581, 0.419, 0.581, 0.419, 0.419, 0.581, 0.419, 0.581, 0.581, 0.419, 0.581, 0.419, 0.419, 0.581, 0.419, 0.581, 0.581, 0.419, 0.581, 0.419, 0.419, 0.581, 0.419, 0.581, 0.581, 0.419, 0.581, 0.419, 0.419, 0.581, 0.419, 0.581, 0.581, 0.419, 0.581, 0.419, 0.419, 0.581, 0.419, 0.581, 0.581, 0.419, 0.581, 0.419, 0.419, 0.581, 0.419, 0.581, 0.581, 0.419, 0.581, 0.419, 0.419, 0.581, 0.419, 0.581, 0.581, 0.419, 0.581, 0.419, 0.419, 0.581, 0.419, 0.581, 0.581, 0.419, 0.581, 0.419, 0.419, 0.581, 0.419, 0.581, 0.581, 0.419, 0.581, 0.419, 0.419, 0.581, 0.419, 0.581, 0.581, 0.419, 0.581, 0.419, 0.419, 0.581, 0.419, 0.581, 0.581, 0.419, 0.581, 0.419, 0.419, 0.581, 0.419, 0.581, 0.581, 0.419, 0.581, 0.419, 0.419, 0.581, 0.419, 0.581, 0.581, 0.419, 0.581, 0.419, 0.419, 0.581, 0.419, 0.581, 0.581, 0.419, 0.581, 0.419, 0.419, 0.581, 0.419, 0.581, 0.581, 0.419, 0.581, 0.419, 0.419, 0.581, 0.419, 0.581, 0.581, 0.419, 0.581, 0.419, 0.419, 0.581, 0.419, 0.581, 0.581, 0.419, 0.581, 0.419, 0.419, 0.581, 0.419, 0.581, 0.581, 0.419, 0.581, 0.419, 0.419, 0.581, 0.419, 0.581, 0.581, 0.419, 0.581, 0.419, 0.419, 0.581, 0.419, 0.581, 0.581, 0.419, 0.581, 0.419, 0.419, 0.581, 0.419, 0.581, 0.581, 0.419, 0.581, 0.419, 0.419, 0.581, 0.419, 0.581, 0.581, 0.419, 0.581, 0.419, 0.419, 0.581, 0.419, 0.581, 0.581, 0.419, 0.581, 0.419, 0.419, 0.581, 0.419, 0.581, 0.581, 0.419, 0.581, 0.419, 0.419, 0.581, 0.419, 0.581, 0.581, 0.419, 0.581, 0.419, 0.419, 0.581, 0.419, 0.581, 0.581, 0.419, 0.581, 0.419, 0.419, 0.581, 0.419, 0.581, 0.581, 0.419, 0.581, 0.419, 0.419, 0.581, 0.419, 0.581, 0.581, 0.419, 0.581, 0.419, 0.419, 0.581, 0.419, 0.581, 0.581, 0.419, 0.581, 0.419, 0.419, 0.581, 0.419, 0.581, 0.581, 0.419, 0.581, 0.419, 0.419, 0.581, 0.419, 0.581, 0.581, 0.419, 0.581, 0.419, 0.419, 0.581, 0.419, 0.581, 0.581, 0.419, 0.581, 0.419, 0.419, 0.581, 0.419, 0.581, 0.581, 0.419, 0.581, 0.419, 0.419, 0.581, 0.419, 0.581, 0.581, 0.419, 0.581, 0.419, 0.419, 0.581, 0.419, 0.581, 0.581, 0.419, 0.581, 0.419, 0.419, 0.581, 0.419, 0.581, 0.581, 0.419, 0.581, 0.419, 0.419, 0.581, 0.419, 0.581, 0.581, 0.419, 0.581, 0.419, 0.419, 0.581, 0.419, 0.581, 0.581, 0.419, 0.581, 0.419, 0.419, 0.581, 0.419, 0.581, 0.581, 0.419, 0.581, 0.419, 0.419, 0.581, 0.419, 0.581, 0.581, 0.419, 0.581, 0.419, 0.419, 0.581, 0.419, 0.581, 0.581, 0.419, 0.581, 0.419, 0.419, 0.581, 0.419, 0.581, 0.581, 0.419, 0.581, 0.419, 0.419, 0.581, 0.419, 0.581, 0.581, 0.419, 0.581, 0.419, 0.419, 0.581, 0.419, 0.581, 0.581, 0.419, 0.581, 0.419, 0.419, 0.581, 0.419, 0.581, 0.581, 0.419, 0.581, 0.419, 0.419, 0.581, 0.419, 0.581, 0.581, 0.419, 0.581, 0.419, 0.419, 0.581, 0.419, 0.581, 0.581, 0.419, 0.581, 0.419, 0.419, 0.581, 0.419, 0.581, 0.581, 0.419, 0.581, 0.419, 0.419, 0.581, 0.419, 0.581, 0.581, 0.419, 0.581, 0.419, 0.419, 0.581, 0.419, 0.581, 0.581, 0.419, 0.581, 0.419, 0.419, 0.581, 0.419, 0.581, 0.581, 0.419, 0.581, 0.419, 0.419, 0.581, 0.419, 0.581, 0.581, 0.419, 0.581, 0.419, 0.419, 0.581, 0.419, 0.581, 0.581, 0.419, 0.581, 0.419, 0.419, 0.581, 0.419, 0.581, 0.581, 0.419, 0.581, 0.419, 0.419, 0.581, 0.419, 0.581, 0.581, 0.419, 0.581, 0.419, 0.419, 0.581, 0.419, 0.581, 0.581, 0.419, 0.581, 0.419, 0.419, 0.581, 0.419, 0.581, 0.581, 0.419, 0.581, 0.419, 0.419, 0.581, 0.419, 0.581, 0.581, 0.419, 0.581, 0.419, 0.419, 0.581, 0.419, 0.581, 0.581, 0.419, 0.581, 0.419, 0.419, 0.581, 0.419, 0.581, 0.581, 0.419, 0.581, 0.419, 0.419, 0.581, 0.419, 0.581, 0.581, 0.419, 0.581, 0.419, 0.419, 0.581, 0.419, 0.581, 0.581, 0.419, 0.581, 0.419, 0.419, 0.581, 0.419, 0.581, 0.581, 0.419, 0.581, 0.419, 0.419, 0.581, 0.419, 0.581, 0.581, 0.419, 0.581, 0.419, 0.419, 0.581, 0.419, 0.581, 0.581, 0.419, 0.581, 0.419, 0.419, 0.581, 0.419, 0.581, 0.581, 0.419, 0.581, 0.419, 0.419, 0.581, 0.419, 0.581, 0.581, 0.419, 0.581, 0.419, 0.419, 0.581, 0.419, 0.581, 0.581, 0.419, 0.581, 0.419, 0.419, 0.581, 0.419, 0.581, 0.581, 0.419, 0.581, 0.419, 0.419, 0.581, 0.419, 0.581, 0.581, 0.419, 0.581, 0.419, 0.419, 0.581, 0.419, 0.581, 0.581, 0.419, 0.581, 0.419, 0.419, 0.581, 0.419, 0.581, 0.581, 0.419, 0.581, 0.419, 0.419, 0.581, 0.419, 0.581, 0.581, 0.419, 0.581, 0.419, 0.419, 0.581, 0.419, 0.581, 0.581, 0.419, 0.581, 0.419, 0.419, 0.581, 0.419, 0.581, 0.581, 0.419, 0.581, 0.419, 0.419, 0.581, 0.419, 0.581, 0.581, 0.419, 0.581, 0.419, 0.419, 0.581, 0.419, 0.581, 0.581, 0.419, 0.581, 0.419, 0.419, 0.581, 0.419, 0.581, 0.581, 0.419, 0.581, 0.419, 0.419, 0.581, 0.419, 0.581, 0.581, 0.419, 0.581, 0.419, 0.419, 0.581, 0.419, 0.581, 0.581, 0.419, 0.581, 0.419, 0.419, 0.581, 0.419, 0.581, 0.581, 0.419, 0.581, 0.419, 0.419, 0.581, 0.419, 0.581, 0.581, 0.419, 0.581, 0.419, 0.419, 0.581, 0.419, 0.581, 0.581, 0.419, 0.581, 0.419, 0.419, 0.581, 0.419, 0.581, 0.581, 0.419, 0.581, 0.419, 0.419, 0.581, 0.419, 0.581, 0.581, 0.419, 0.581, 0.419, 0.419, 0.581, 0.419, 0.581, 0.581, 0.419, 0.581, 0.419, 0.419, 0.581, 0.419, 0.581, 0.581, 0.419, 0.581, 0.419, 0.419, 0.581, 0.419, 0.581, 0.581, 0.419, 0.581, 0.419, 0.419, 0.581, 0.419, 0.581, 0.581, 0.419, 0.581, 0.419, 0.419, 0.581, 0.419, 0.581, 0.581, 0.419, 0.581, 0.419, 0.419, 0.581, 0.419, 0.581, 0.581, 0.419, 0.581, 0.419, 0.419, 0.581, 0.419, 0.581, 0.581, 0.419, 0.581, 0.419, 0.419, 0.581, 0.419, 0.581, 0.581, 0.419, 0.581, 0.419, 0.419, 0.581, 0.419, 0.581, 0.581, 0.419, 0.581, 0.419, 0.419, 0.581, 0.419, 0.581, 0.581, 0.419, 0.581, 0.419, 0.419, 0.581, 0.419, 0.581, 0.581, 0.419, 0.581, 0.419, 0.419, 0.581, 0.419, 0.581, 0.581, 0.419, 0.581, 0.419, 0.419, 0.581, 0.419, 0.581, 0.581, 0.419, 0.581, 0.419, 0.419, 0.581, 0.419, 0.581, 0.581, 0.419, 0.581, 0.419, 0.419, 0.581, 0.419, 0.581, 0.581, 0.419, 0.581, 0.419, 0.419, 0.581, 0.419, 0.581, 0.581, 0.419, 0.581, 0.419, 0.419, 0.581, 0.419, 0.581, 0.581, 0.419, 0.581, 0.419, 0.419, 0.581, 0.419, 0.581, 0.581, 0.419, 0.581, 0.419, 0.419, 0.581, 0.419, 0.581, 0.581, 0.419, 0.581, 0.419, 0.419, 0.581, 0.419, 0.581, 0.581, 0.419, 0.581, 0.419, 0.419, 0.581, 0.419, 0.581, 0.581, 0.419, 0.581, 0.419, 0.419, 0.581, 0.419, 0.581, 0.581, 0.419, 0.581, 0.419, 0.419, 0.581, 0.419, 0.581, 0.581, 0.419, 0.581, 0.419, 0.419, 0.581, 0.419, 0.581, 0.581, 0.419, 0.581, 0.419, 0.419, 0.581, 0.419, 0.581, 0.581, 0.419, 0.581, 0.419, 0.419, 0.581, 0.419, 0.581, 0.581, 0.419, 0.581, 0.419, 0.419, 0.581, 0.419, 0.581, 0.581, 0.419, 0.581, 0.419, 0.419, 0.581, 0.419, 0.581, 0.581, 0.419, 0.581, 0.419, 0.419, 0.581, 0.419, 0.581, 0.581, 0.419, 0.581, 0.419, 0.419, 0.581, 0.419, 0.581, 0.581, 0.419, 0.581, 0.419, 0.419, 0.581, 0.419, 0.581, 0.581, 0.419, 0.581, 0.419, 0.419, 0.581, 0.419, 0.581, 0.581, 0.419, 0.581, 0.419, 0.419, 0.581, 0.419, 0.581, 0.581, 0.419, 0.581, 0.419, 0.419, 0.581, 0.419, 0.581, 0.581, 0.419, 0.581, 0.419, 0.419, 0.581, 0.419, 0.581, 0.581, 0.419, 0.581, 0.419, 0.419, 0.581, 0.419, 0.581, 0.581, 0.419, 0.581, 0.419, 0.419, 0.581, 0.419, 0.581, 0.581, 0.419, 0.581, 0.419, 0.419, 0.581, 0.419, 0.581, 0.581, 0.419, 0.581, 0.419, 0.419, 0.581, 0.419, 0.581, 0.581, 0.419, 0.581, 0.419, 0.419, 0.581, 0.419, 0.581, 0.581, 0.419, 0.581, 0.419, 0.419, 0.581, 0.419, 0.581, 0.581, 0.419, 0.581, 0.419, 0.419, 0.581, 0.419, 0.581, 0.581, 0.419, 0.581, 0.419, 0.419, 0.581, 0.419, 0.581, 0.581, 0.419, 0.581, 0.419, 0.419, 0.581, 0.419, 0.581, 0.581, 0.419, 0.581, 0.419, 0.419, 0.581, 0.419, 0.581, 0.581, 0.419, 0.581, 0.419, 0.419, 0.581, 0.419, 0.581, 0.581, 0.419, 0.581, 0.419, 0.419, 0.581, 0.419, 0.581, 0.581, 0.419, 0.581, 0.419, 0.419, 0.581, 0.419, 0.581, 0.581, 0.419, 0.581, 0.419, 0.419, 0.581, 0.419, 0.581, 0.581, 0.419, 0.581, 0.419, 0.419, 0.581, 0.419, 0.581, 0.581, 0.419, 0.581, 0.419, 0.419, 0.581, 0.419, 0.581, 0.581, 0.419, 0.581, 0.419, 0.419, 0.581, 0.419, 0.581, 0.581, 0.419, 0.581, 0.419, 0.419, 0.581, 0.419, 0.581, 0.581, 0.419, 0.581, 0.419, 0.419, 0.581, 0.419, 0.581, 0.581, 0.419, 0.581, 0.419, 0.419, 0.581, 0.419, 0.581, 0.581, 0.419, 0.581, 0.419, 0.419, 0.581, 0.419, 0.581, 0.581, 0.419, 0.581, 0.419, 0.419, 0.581, 0.419, 0.581, 0.581, 0.419, 0.581, 0.419, 0.419, 0.581, 0.419, 0.581, 0.581, 0.419, 0.581, 0.419, 0.419, 0.581, 0.419, 0.581, 0.581, 0.419, 0.581, 0.419, 0.419, 0.581, 0.419, 0.581, 0.581, 0.419, 0.581, 0.419, 0.419, 0.581, 0.419, 0.581, 0.581, 0.419, 0.581, 0.419, 0.419, 0.581, 0.419, 0.581, 0.581, 0.419, 0.581, 0.419, 0.419, 0.581, 0.419, 0.581, 0.581, 0.419, 0.581, 0.419, 0.419, 0.581, 0.419, 0.581, 0.581, 0.419, 0.581, 0.419, 0.419, 0.581, 0.419, 0.581, 0.581, 0.419, 0.581, 0.419, 0.419, 0.581, 0.419, 0.581, 0.581, 0.419, 0.581, 0.419, 0.419, 0.581, 0.419, 0.581, 0.581, 0.419, 0.581, 0.419, 0.419, 0.581, 0.419, 0.581, 0.581, 0.419, 0.581, 0.419, 0.419, 0.581, 0.419, 0.581, 0.581, 0.419, 0.581, 0.419, 0.419, 0.581, 0.419, 0.581, 0.581, 0.419, 0.581, 0.419, 0.419, 0.581, 0.419, 0.581, 0.581, 0.419, 0.581, 0.419, 0.419, 0.581, 0.419, 0.581, 0.581, 0.419, 0.581, 0.419, 0.419, 0.581, 0.419, 0.581, 0.581, 0.419, 0.581, 0.419, 0.419, 0.581, 0.419, 0.581, 0.581, 0.419, 0.581, 0.419, 0.419, 0.581, 0.419, 0.581, 0.581, 0.419, 0.581, 0.419, 0.419, 0.581, 0.419, 0.581, 0.581, 0.419, 0.581, 0.419, 0.419, 0.581, 0.419, 0.581, 0.581, 0.419, 0.581, 0.419, 0.419, 0.581, 0.419, 0.581, 0.581, 0.419, 0.581, 0.419, 0.419, 0.581, 0.419, 0.581, 0.581, 0.419, 0.581, 0.419, 0.419, 0.581, 0.419, 0.581, 0.581, 0.419, 0.581, 0.419, 0.419, 0.581, 0.419, 0.581, 0.581, 0.419, 0.581, 0.419, 0.419, 0.581, 0.419, 0.581, 0.581, 0.419, 0.581, 0.419, 0.419, 0.581, 0.419, 0.581, 0.581, 0.419, 0.581, 0.419, 0.419, 0.581, 0.419, 0.581, 0.581, 0.419, 0.581, 0.419, 0.419, 0.581, 0.419, 0.581, 0.581, 0.419, 0.581, 0.419, 0.419, 0.581, 0.419, 0.581, 0.581, 0.419, 0.581, 0.419, 0.419, 0.581, 0.419, 0.581, 0.581, 0.419, 0.581, 0.419, 0.419, 0.581, 0.419, 0.581, 0.581, 0.419, 0.581, 0.419, 0.419, 0.581, 0.419, 0.581, 0.581, 0.419, 0.581, 0.419, 0.419, 0.581, 0.419, 0.581, 0.581, 0.419, 0.581, 0.419, 0.419, 0.581, 0.419, 0.581, 0.581, 0.419, 0.581, 0.419, 0.419, 0.581, 0.419, 0.581, 0.581, 0.419, 0.581, 0.419, 0.419, 0.581, 0.419, 0.581, 0.581, 0.419, 0.581, 0.419, 0.419, 0.581, 0.419, 0.581, 0.581, 0.419, 0.581, 0.419, 0.419, 0.581, 0.419, 0.581, 0.581, 0.419, 0.581, 0.419, 0.419, 0.581, 0.419, 0.581, 0.581, 0.419, 0.581, 0.419, 0.419, 0.581, 0.419, 0.581, 0.581, 0.419, 0.581, 0.419, 0.419, 0.581, 0.419, 0.581, 0.581, 0.419, 0.581, 0.419, 0.419, 0.581, 0.419, 0.581, 0.581, 0.419, 0.581, 0.419, 0.419, 0.581, 0.419, 0.581, 0.581, 0.419, 0.581, 0.419, 0.419, 0.581, 0.419, 0.581, 0.581, 0.419, 0.581, 0.419, 0.419, 0.581, 0.419, 0.581, 0.581, 0.419, 0.581, 0.419, 0.419, 0.581, 0.419, 0.581, 0.581, 0.419, 0.581, 0.419, 0.419, 0.581, 0.419, 0.581, 0.581, 0.419, 0.581, 0.419, 0.419, 0.581, 0.419, 0.581, 0.581, 0.419, 0.581, 0.419, 0.419, 0.581, 0.419, 0.581, 0.581, 0.419, 0.581, 0.419, 0.419, 0.581, 0.419, 0.581, 0.581, 0.419, 0.581, 0.419, 0.419, 0.581, 0.419, 0.581, 0.581, 0.419, 0.581, 0.419, 0.419, 0.581, 0.419, 0.581, 0.581, 0.419, 0.581, 0.419, 0.419, 0.581, 0.419, 0.581, 0.581, 0.419, 0.581, 0.419, 0.419, 0.581, 0.419, 0.581, 0.581, 0.419, 0.581, 0.419, 0.419, 0.581, 0.419, 0.581, 0.581, 0.419, 0.581, 0.419, 0.419, 0.581, 0.419, 0.581, 0.581, 0.419, 0.581, 0.419, 0.419, 0.581, 0.419, 0.581, 0.581, 0.419, 0.581, 0.419, 0.419, 0.581, 0.419, 0.581, 0.581, 0.419, 0.581, 0.419, 0.419, 0.581, 0.419, 0.581, 0.581, 0.419, 0.581, 0.419, 0.419, 0.581, 0.419, 0.581, 0.581, 0.419, 0.581, 0.419, 0.419, 0.581, 0.419, 0.581, 0.581, 0.419, 0.581, 0.419, 0.419, 0.581, 0.419, 0.581, 0.581, 0.419, 0.581, 0.419, 0.419, 0.581, 0.419, 0.581, 0.581, 0.419, 0.581, 0.419, 0.419, 0.581, 0.419, 0.581, 0.581, 0.419, 0.581, 0.419, 0.419, 0.581, 0.419, 0.581, 0.581, 0.419, 0.581, 0.419, 0.419, 0.581, 0.419, 0.581, 0.581, 0.419, 0.581, 0.419, 0.419, 0.581, 0.419, 0.581, 0.581, 0.419, 0.581, 0.419, 0.419, 0.581, 0.419, 0.581, 0.581, 0.419, 0.581, 0.419, 0.419, 0.581, 0.419, 0.581, 0.581, 0.419, 0.581, 0.419, 0.419, 0.581, 0.419, 0.581, 0.581, 0.419, 0.581, 0.419, 0.419, 0.581, 0.419, 0.581, 0.581, 0.419, 0.581, 0.419, 0.419, 0.581, 0.419, 0.581, 0.581, 0.419, 0.581, 0.419, 0.419, 0.581, 0.419, 0.581, 0.581, 0.419, 0.581, 0.419, 0.419, 0.581, 0.419, 0.581, 0.581, 0.419, 0.581, 0.419, 0.419, 0.581, 0.419, 0.581, 0.581, 0.419, 0.581, 0.419, 0.419, 0.581, 0.419, 0.581, 0.581, 0.419, 0.581, 0.419, 0.419, 0.581, 0.419, 0.581, 0.581, 0.419, 0.581, 0.419, 0.419, 0.581, 0.419, 0.581, 0.581, 0.419, 0.581, 0.419, 0.419, 0.581, 0.419, 0.581, 0.581, 0.419, 0.581, 0.419, 0.419, 0.581, 0.419, 0.581, 0.581, 0.419, 0.581, 0.419, 0.419, 0.581, 0.419, 0.581, 0.581, 0.419, 0.581, 0.419, 0.419, 0.581, 0.419, 0.581, 0.581, 0.419, 0.581, 0.419, 0.419, 0.581, 0.419, 0.581, 0.581, 0.419, 0.581, 0.419, 0.419, 0.581, 0.419, 0.581, 0.581, 0.419, 0.581, 0.419, 0.419, 0.581, 0.419, 0.581, 0.581, 0.419, 0.581, 0.419, 0.419, 0.581, 0.419, 0.581, 0.581, 0.419, 0.581, 0.419, 0.419, 0.581, 0.419, 0.581, 0.581, 0.419, 0.581, 0.419, 0.419, 0.581, 0.419, 0.581, 0.581, 0.419, 0.581, 0.419, 0.419, 0.581, 0.419, 0.581, 0.581, 0.419, 0.581, 0.419, 0.419, 0.581, 0.419, 0.581, 0.581, 0.419, 0.581, 0.419, 0.419, 0.581, 0.419, 0.581, 0.581, 0.419, 0.581, 0.419, 0.419, 0.581, 0.419, 0.581, 0.581, 0.419, 0.581, 0.419, 0.419, 0.581, 0.419, 0.581, 0.581, 0.419, 0.581, 0.419, 0.419, 0.581, 0.419, 0.581, 0.581, 0.419, 0.581, 0.419, 0.419, 0.581, 0.419, 0.581, 0.581, 0.419, 0.581, 0.419, 0.419, 0.581, 0.419, 0.581, 0.581, 0.419, 0.581, 0.419, 0.419, 0.581, 0.419, 0.581, 0.581, 0.419, 0.581, 0.419, 0.419, 0.581, 0.419, 0.581, 0.581, 0.419, 0.581, 0.419, 0.419, 0.581, 0.419, 0.581, 0.581, 0.419, 0.581])
me_cube.materials.append(mat_material_001)
me_cube.use_remesh_preserve_volume = False
me_cube.use_remesh_preserve_attributes = False
me_cube.use_mirror_vertex_groups = False
me_cube.update()

# ---- objects
ob_cube_001 = bpy.data.objects.new('Cube.001', me_cube_001)
ob_cube = bpy.data.objects.new('Cube', me_cube)
ob_lamp = bpy.data.objects.new('Lamp', light_lamp)
ob_camera = bpy.data.objects.new('Camera', cam_camera)

# ---- transforms, parenting, visibility, modifiers, constraints
ob_cube_001.location = (0.0, 0.0, 0.0)
ob_cube_001.scale = (1.0, 0.02347, 1.0)
ob_cube_001.lineart.crease_threshold = 0.0
ob_cube.location = (0.0, 0.0, 0.0)
ob_cube.scale = (1.0, 0.4372, 1.0)
ob_cube.lock_rotations_4d = False
ob_cube.empty_display_type = 'ARROWS'
ob_cube.lineart.crease_threshold = 0.0
ob_lamp.location = (0.6207, -4.121, 5.904)
ob_lamp.rotation_euler = (0.6503, 0.05522, 1.866)
ob_lamp.lock_rotations_4d = False
ob_lamp.empty_display_type = 'ARROWS'
ob_lamp.color = (0.0, 0.0, 0.0, 0.0)
ob_lamp.lineart.crease_threshold = 0.0
ob_camera.location = (7.481, -6.508, 5.344)
ob_camera.rotation_euler = (1.109, 0.01082, 0.8149)
ob_camera.lock_rotations_4d = False
ob_camera.empty_display_type = 'ARROWS'
ob_camera.color = (0.0, 0.0, 0.0, 0.0)
ob_camera.display_type = 'WIRE'
ob_camera.lineart.crease_threshold = 0.0

# ---- collection membership
col_collection_1.objects.link(ob_cube_001)
col_collection_1.objects.link(ob_cube)
col_collection_1.objects.link(ob_lamp)
col_collection_1.objects.link(ob_camera)

# ---- scene / render settings (as saved in the file)
scene.camera = ob_camera
scene.frame_start = 1; scene.frame_end = 250; scene.frame_set(1)
scene.render.engine = 'BLENDER_EEVEE_NEXT'
scene.render.resolution_percentage = 50
scene.render.dither_intensity = 0.0
scene.cycles.use_denoising = False
scene.cycles.samples = 10
scene.cycles.sampling_pattern = 'TABULATED_SOBOL'
scene.cycles.light_sampling_threshold = 0.0
scene.cycles.use_adaptive_sampling = False
scene.cycles.use_light_tree = False
scene.cycles.blur_glossy = 0.0
scene.cycles.pixel_filter_type = 'GAUSSIAN'
scene.cycles.sample_clamp_indirect = 0.0
scene.view_settings.view_transform = 'Standard'
bpy.context.view_layer.update()
